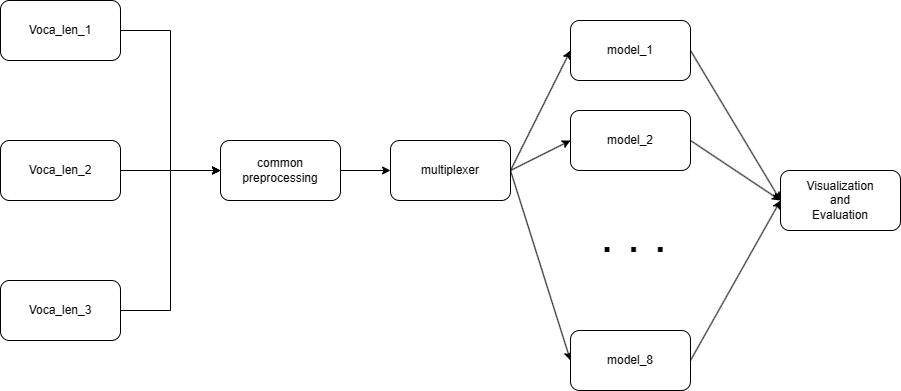

The diagram above was exported from draw.io. Its source (the exported page's mxGraphModel, read from the mxfile embedded in the PNG):
<mxGraphModel dx="1155" dy="766" grid="1" gridSize="10" guides="1" tooltips="1" connect="1" arrows="1" fold="1" page="1" pageScale="1" pageWidth="827" pageHeight="1169" math="0" shadow="0">
  <root>
    <mxCell id="0" />
    <mxCell id="1" parent="0" />
    <mxCell id="kujWR__N_nMqGiQ7bPK0-5" style="edgeStyle=orthogonalEdgeStyle;rounded=0;orthogonalLoop=1;jettySize=auto;html=1;exitX=1;exitY=0.5;exitDx=0;exitDy=0;entryX=0;entryY=0.5;entryDx=0;entryDy=0;" edge="1" parent="1" source="kujWR__N_nMqGiQ7bPK0-1" target="kujWR__N_nMqGiQ7bPK0-4">
      <mxGeometry relative="1" as="geometry" />
    </mxCell>
    <mxCell id="kujWR__N_nMqGiQ7bPK0-1" value="Voca_len_1" style="rounded=1;whiteSpace=wrap;html=1;" vertex="1" parent="1">
      <mxGeometry x="220" y="140" width="120" height="60" as="geometry" />
    </mxCell>
    <mxCell id="kujWR__N_nMqGiQ7bPK0-6" style="edgeStyle=orthogonalEdgeStyle;rounded=0;orthogonalLoop=1;jettySize=auto;html=1;exitX=1;exitY=0.5;exitDx=0;exitDy=0;" edge="1" parent="1" source="kujWR__N_nMqGiQ7bPK0-2">
      <mxGeometry relative="1" as="geometry">
        <mxPoint x="440" y="310" as="targetPoint" />
      </mxGeometry>
    </mxCell>
    <mxCell id="kujWR__N_nMqGiQ7bPK0-2" value="Voca_len_2" style="rounded=1;whiteSpace=wrap;html=1;" vertex="1" parent="1">
      <mxGeometry x="220" y="280" width="120" height="60" as="geometry" />
    </mxCell>
    <mxCell id="kujWR__N_nMqGiQ7bPK0-7" style="edgeStyle=orthogonalEdgeStyle;rounded=0;orthogonalLoop=1;jettySize=auto;html=1;exitX=1;exitY=0.5;exitDx=0;exitDy=0;entryX=0;entryY=0.5;entryDx=0;entryDy=0;" edge="1" parent="1" source="kujWR__N_nMqGiQ7bPK0-3" target="kujWR__N_nMqGiQ7bPK0-4">
      <mxGeometry relative="1" as="geometry">
        <mxPoint x="400" y="330" as="targetPoint" />
        <mxPoint x="300" y="470" as="sourcePoint" />
        <Array as="points">
          <mxPoint x="390" y="450" />
          <mxPoint x="390" y="310" />
        </Array>
      </mxGeometry>
    </mxCell>
    <mxCell id="kujWR__N_nMqGiQ7bPK0-3" value="Voca_len_3" style="rounded=1;whiteSpace=wrap;html=1;" vertex="1" parent="1">
      <mxGeometry x="220" y="420" width="120" height="60" as="geometry" />
    </mxCell>
    <mxCell id="kujWR__N_nMqGiQ7bPK0-9" style="edgeStyle=orthogonalEdgeStyle;rounded=0;orthogonalLoop=1;jettySize=auto;html=1;exitX=1;exitY=0.5;exitDx=0;exitDy=0;entryX=0;entryY=0.5;entryDx=0;entryDy=0;" edge="1" parent="1" source="kujWR__N_nMqGiQ7bPK0-4" target="kujWR__N_nMqGiQ7bPK0-8">
      <mxGeometry relative="1" as="geometry" />
    </mxCell>
    <mxCell id="kujWR__N_nMqGiQ7bPK0-4" value="common preprocessing" style="rounded=1;whiteSpace=wrap;html=1;" vertex="1" parent="1">
      <mxGeometry x="440" y="280" width="120" height="60" as="geometry" />
    </mxCell>
    <mxCell id="kujWR__N_nMqGiQ7bPK0-14" style="rounded=0;orthogonalLoop=1;jettySize=auto;html=1;exitX=1;exitY=0.5;exitDx=0;exitDy=0;entryX=0;entryY=0.5;entryDx=0;entryDy=0;" edge="1" parent="1" source="kujWR__N_nMqGiQ7bPK0-8" target="kujWR__N_nMqGiQ7bPK0-10">
      <mxGeometry relative="1" as="geometry" />
    </mxCell>
    <mxCell id="kujWR__N_nMqGiQ7bPK0-15" style="rounded=0;orthogonalLoop=1;jettySize=auto;html=1;exitX=1;exitY=0.5;exitDx=0;exitDy=0;entryX=0;entryY=0.5;entryDx=0;entryDy=0;" edge="1" parent="1" source="kujWR__N_nMqGiQ7bPK0-8" target="kujWR__N_nMqGiQ7bPK0-12">
      <mxGeometry relative="1" as="geometry" />
    </mxCell>
    <mxCell id="kujWR__N_nMqGiQ7bPK0-16" style="rounded=0;orthogonalLoop=1;jettySize=auto;html=1;exitX=1;exitY=0.5;exitDx=0;exitDy=0;entryX=0;entryY=0.5;entryDx=0;entryDy=0;" edge="1" parent="1" source="kujWR__N_nMqGiQ7bPK0-8" target="kujWR__N_nMqGiQ7bPK0-13">
      <mxGeometry relative="1" as="geometry" />
    </mxCell>
    <mxCell id="kujWR__N_nMqGiQ7bPK0-8" value="multiplexer" style="rounded=1;whiteSpace=wrap;html=1;" vertex="1" parent="1">
      <mxGeometry x="610" y="280" width="120" height="60" as="geometry" />
    </mxCell>
    <mxCell id="kujWR__N_nMqGiQ7bPK0-18" style="rounded=0;orthogonalLoop=1;jettySize=auto;html=1;exitX=1;exitY=0.5;exitDx=0;exitDy=0;entryX=0;entryY=0.5;entryDx=0;entryDy=0;" edge="1" parent="1" source="kujWR__N_nMqGiQ7bPK0-10" target="kujWR__N_nMqGiQ7bPK0-17">
      <mxGeometry relative="1" as="geometry" />
    </mxCell>
    <mxCell id="kujWR__N_nMqGiQ7bPK0-10" value="model_1" style="rounded=1;whiteSpace=wrap;html=1;" vertex="1" parent="1">
      <mxGeometry x="790" y="160" width="120" height="60" as="geometry" />
    </mxCell>
    <mxCell id="kujWR__N_nMqGiQ7bPK0-19" style="rounded=0;orthogonalLoop=1;jettySize=auto;html=1;exitX=1;exitY=0.5;exitDx=0;exitDy=0;" edge="1" parent="1" source="kujWR__N_nMqGiQ7bPK0-12">
      <mxGeometry relative="1" as="geometry">
        <mxPoint x="1000" y="340" as="targetPoint" />
      </mxGeometry>
    </mxCell>
    <mxCell id="kujWR__N_nMqGiQ7bPK0-12" value="model_2" style="rounded=1;whiteSpace=wrap;html=1;" vertex="1" parent="1">
      <mxGeometry x="790" y="250" width="120" height="60" as="geometry" />
    </mxCell>
    <mxCell id="kujWR__N_nMqGiQ7bPK0-20" style="rounded=0;orthogonalLoop=1;jettySize=auto;html=1;exitX=1;exitY=0.5;exitDx=0;exitDy=0;" edge="1" parent="1" source="kujWR__N_nMqGiQ7bPK0-13">
      <mxGeometry relative="1" as="geometry">
        <mxPoint x="1000" y="340" as="targetPoint" />
      </mxGeometry>
    </mxCell>
    <mxCell id="kujWR__N_nMqGiQ7bPK0-13" value="model_8&lt;br&gt;" style="rounded=1;whiteSpace=wrap;html=1;" vertex="1" parent="1">
      <mxGeometry x="790" y="470" width="120" height="60" as="geometry" />
    </mxCell>
    <mxCell id="kujWR__N_nMqGiQ7bPK0-17" value="Visualization&lt;br&gt;and&lt;br&gt;Evaluation" style="rounded=1;whiteSpace=wrap;html=1;" vertex="1" parent="1">
      <mxGeometry x="1000" y="310" width="120" height="60" as="geometry" />
    </mxCell>
    <mxCell id="kujWR__N_nMqGiQ7bPK0-21" value="&lt;font style=&quot;font-size: 48px;&quot;&gt;. . .&lt;/font&gt;" style="text;html=1;strokeColor=none;fillColor=default;align=center;verticalAlign=middle;whiteSpace=wrap;rounded=0;" vertex="1" parent="1">
      <mxGeometry x="797" y="360" width="113" height="30" as="geometry" />
    </mxCell>
  </root>
</mxGraphModel>